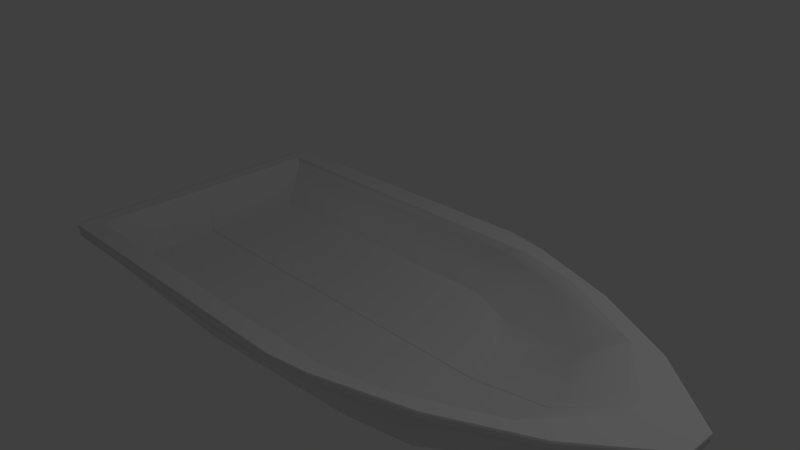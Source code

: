 # Source: boat.blend  (saved by Blender 2.65.0; exported with 4.5.12 LTS)
import bpy
from mathutils import Matrix  # noqa: F401  (used for matrix-valued properties, if any)

bpy.ops.wm.read_factory_settings(use_empty=True)
scene = bpy.context.scene
scene.name = 'Scene'

# ---- collections
col_collection_1 = bpy.data.collections.new('Collection 1'); scene.collection.children.link(col_collection_1)

# ---- world
world_world = bpy.data.worlds.new('World'); scene.world = world_world
world_world.color = (0.05088, 0.05088, 0.05088)
world_world.use_sun_shadow = False
world_world.sun_shadow_jitter_overblur = 0.0
world_world.cycles.sampling_method = 'MANUAL'
world_world.cycles.sample_map_resolution = 256

# ---- cameras
cam_camera = bpy.data.cameras.new('Camera')
cam_camera.clip_end = 100.0
cam_camera.lens = 35.0
cam_camera.sensor_width = 32.0
cam_camera.sensor_height = 18.0
cam_camera.ortho_scale = 7.314
cam_camera.dof.focus_distance = 0.0
cam_camera.dof.aperture_fstop = 128.0

# ---- lights
light_lamp = bpy.data.lights.new('Lamp', 'POINT')
light_lamp.transmission_factor = 0.0
light_lamp.cutoff_distance = 30.0
light_lamp.energy = 100.0
light_lamp.shadow_buffer_clip_start = 1.001
light_lamp.shadow_soft_size = 0.1
light_lamp.shadow_maximum_resolution = 0.006
light_lamp.use_absolute_resolution = True
light_lamp.cycles.use_multiple_importance_sampling = False

# ---- meshes
me_cube_002 = bpy.data.meshes.new('Cube.002')
me_cube_002.from_pydata([(-0.801, -1.192e-07, -0.2159), (-0.801, 0.2, -0.2159), (4.605, 0.2, -0.4266), (4.605, -1.192e-07, -0.4266), (-1.0, 0.0, 1.0), (7.846, 0.2, 1.094), (7.846, 0.0, 1.094), (5.909, 0.2, -0.2516), (5.909, 1.192e-07, -0.2516), (7.832, 0.2, 0.9611), (7.832, 0.0, 0.9611), (7.385, 0.0, 0.9118), (7.385, 0.2, 0.9118), (6.757, 5.96e-08, 0.2626), (6.757, 0.2, 0.2626), (-0.801, 1.0, -0.1159), (3.605, 1.0, -0.3266), (6.846, 1.0, 1.094), (4.909, 1.0, -0.1516), (6.832, 1.0, 0.9611), (6.385, 1.0, 0.9118), (5.757, 1.0, 0.3626), (-0.801, 1.6, 0.1841), (1.505, 1.5, -0.02655), (5.646, 1.6, 1.094), (4.209, 1.39, 0.09719), (5.632, 1.6, 0.9611), (5.185, 1.6, 0.9118), (5.218, 1.472, 0.543), (-0.801, 2.0, 0.7841), (1.105, 1.9, 0.5734), (-1.0, 2.1, 1.0), (4.346, 2.0, 1.094), (3.209, 1.671, 0.3265), (4.332, 2.0, 0.9611), (3.885, 2.0, 0.9118), (3.667, 1.806, 0.5897), (-0.9735, 2.0, 0.8383), (3.746, 2.1, 1.094), (3.732, 2.1, 0.9611), (3.285, 2.1, 0.9118), (-0.9735, 2.1, 0.8383), (3.954, 2.0, 0.9194), (-0.9729, 0.0, 0.8342), (-0.9604, 1.6, 0.8375), (-1.13, -0.0001516, 0.9762), (-1.13, 2.0, 0.9762), (-1.124, 2.0, 0.8945), (-1.123, -0.0001516, 0.8904), (-0.7928, 0.0, 1.002), (5.157, 1.6, 1.081), (7.077, 0.0, 1.075), (6.396, 1.0, 1.08), (7.051, 0.2, 1.075), (-0.7928, 1.801, 1.004), (4.243, 1.801, 1.077), (-0.7907, 0.001523, 0.2303), (4.759, 1.602, 0.9092), (6.079, 0.001523, 0.503), (5.698, 1.002, 0.508), (6.053, 0.2015, 0.5028), (-0.7907, 1.803, 0.8318), (3.845, 1.803, 0.9056), (4.93, 0.001523, 0.2909), (-0.7907, 1.528, 0.2315), (3.605, 1.535, 0.2982), (4.247, 1.31, 0.2995), (4.62, 0.9219, 0.2966), (4.902, 0.203, 0.291)], [], [(43, 4, 45, 48), (9, 12, 20, 19), (7, 8, 3, 2), (0, 1, 2, 3), (14, 13, 8, 7), (5, 6, 10, 9), (9, 10, 11, 12), (12, 11, 13, 14), (18, 16, 25), (5, 9, 19, 17), (20, 12, 21), (7, 2, 16, 18), (21, 14, 18), (41, 37, 44, 43, 48, 47), (16, 2, 15), (23, 22, 29), (21, 18, 28), (17, 19, 26, 24), (27, 20, 28), (15, 44, 22), (16, 15, 23), (19, 20, 27, 26), (37, 35, 29), (26, 27, 35, 42, 34), (25, 23, 33), (36, 28, 33), (24, 26, 34, 32), (28, 36, 35), (22, 44, 37), (35, 37, 41, 40), (34, 42, 35, 40, 39), (32, 34, 39, 38), (31, 38, 39, 40, 41), (27, 28, 35), (28, 25, 33), (20, 21, 28), (36, 33, 30), (35, 36, 30), (31, 41, 47, 46), (32, 38, 31, 54, 55), (18, 25, 28), (23, 30, 33), (16, 23, 25), (30, 23, 29), (15, 22, 23), (29, 22, 37), (35, 30, 29), (49, 54, 31, 4), (32, 55, 50, 24), (6, 5, 53, 51), (52, 50, 57), (53, 5, 17, 52), (48, 45, 46, 47), (4, 31, 46, 45), (52, 17, 24, 50), (59, 52, 57), (63, 68, 67, 66, 65, 64, 56), (55, 54, 61, 62), (52, 59, 60), (54, 49, 56, 64, 61), (53, 52, 60), (50, 55, 62, 57), (51, 53, 60, 58), (2, 1, 15), (12, 14, 21), (14, 7, 18), (65, 62, 61), (58, 60, 68, 63), (62, 65, 57), (60, 59, 68), (59, 67, 68), (67, 59, 66), (65, 66, 57), (59, 57, 66), (43, 44, 15, 1, 0), (64, 65, 61)])
me_cube_002.polygons.foreach_set('use_smooth', [0, 0, 1, 1, 1, 1, 0, 1, 1, 1, 1, 1, 1, 0, 1, 1, 1, 1, 1, 0, 1, 0, 1, 0, 1, 1, 1, 1, 0, 0, 0, 1, 1, 1, 1, 1, 1, 1, 1, 0, 1, 1, 1, 1, 1, 1, 1, 0, 0, 0, 1, 0, 1, 0, 0, 1, 0, 1, 1, 0, 1, 1, 1, 1, 1, 1, 1, 1, 1, 1, 1, 1, 1, 1, 0, 1])
me_cube_002.use_remesh_preserve_volume = False
me_cube_002.use_remesh_preserve_attributes = False
me_cube_002.use_mirror_vertex_groups = False
me_cube_002.update()

# ---- objects
ob_hull = bpy.data.objects.new('Hull', me_cube_002)
ob_lamp = bpy.data.objects.new('Lamp', light_lamp)
ob_camera = bpy.data.objects.new('Camera', cam_camera)

# ---- transforms, parenting, visibility, modifiers, constraints
ob_hull.location = (-3.178, -0.004546, -1.325)
ob_hull.scale = (1.0, -1.0, 1.0)
ob_hull.lineart.crease_threshold = 0.0
_m = ob_hull.modifiers.new('Mirror', 'MIRROR')
_m.use_axis = (False, True, False)
ob_lamp.location = (4.076, 1.005, 5.904)
ob_lamp.rotation_euler = (0.6503, 0.05522, 1.866)
ob_lamp.lock_rotations_4d = False
ob_lamp.empty_display_type = 'ARROWS'
ob_lamp.color = (0.0, 0.0, 0.0, 0.0)
ob_lamp.lineart.crease_threshold = 0.0
ob_camera.location = (7.481, -6.508, 5.344)
ob_camera.rotation_euler = (1.109, 0.01082, 0.8149)
ob_camera.lock_rotations_4d = False
ob_camera.empty_display_type = 'ARROWS'
ob_camera.color = (0.0, 0.0, 0.0, 0.0)
ob_camera.display_type = 'WIRE'
ob_camera.lineart.crease_threshold = 0.0

# ---- collection membership
col_collection_1.objects.link(ob_hull)
col_collection_1.objects.link(ob_lamp)
col_collection_1.objects.link(ob_camera)

# ---- scene / render settings (as saved in the file)
scene.camera = ob_camera
scene.frame_start = 1; scene.frame_end = 250; scene.frame_set(56)
scene.render.engine = 'BLENDER_EEVEE_NEXT'
scene.render.image_settings.color_mode = 'RGB'
scene.render.image_settings.compression = 90
scene.render.resolution_percentage = 50
scene.render.dither_intensity = 0.0
scene.render.bake_margin = 2
scene.render.bake_bias = 0.0
scene.cycles.use_denoising = False
scene.cycles.samples = 10
scene.cycles.sampling_pattern = 'TABULATED_SOBOL'
scene.cycles.light_sampling_threshold = 0.0
scene.cycles.use_adaptive_sampling = False
scene.cycles.use_light_tree = False
scene.cycles.blur_glossy = 0.0
scene.cycles.volume_bounces = 1
scene.cycles.pixel_filter_type = 'GAUSSIAN'
scene.cycles.sample_clamp_indirect = 0.0
scene.view_settings.view_transform = 'Standard'
bpy.context.view_layer.update()
